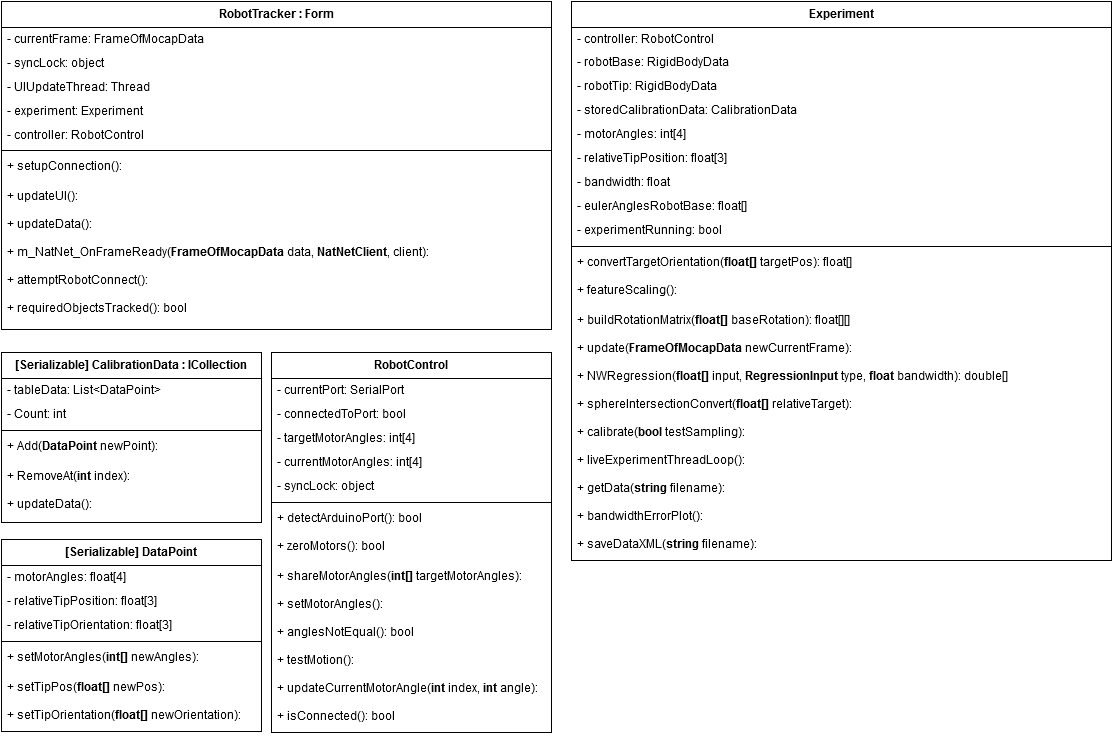

The diagram above was exported from draw.io. Its source (the exported page's mxGraphModel, read from the mxfile embedded in the PNG):
<mxGraphModel dx="1434" dy="768" grid="1" gridSize="10" guides="1" tooltips="1" connect="1" arrows="1" fold="1" page="1" pageScale="1" pageWidth="1169" pageHeight="826" background="#ffffff" math="0" shadow="0">
  <root>
    <mxCell id="0" />
    <mxCell id="1" parent="0" />
    <mxCell id="116ac76e5656576d-5" value="RobotTracker : Form&lt;br&gt;" style="swimlane;html=1;fontStyle=1;align=center;verticalAlign=top;childLayout=stackLayout;horizontal=1;startSize=26;horizontalStack=0;resizeParent=1;resizeLast=0;collapsible=1;marginBottom=0;swimlaneFillColor=#ffffff;" vertex="1" parent="1">
      <mxGeometry x="20" y="62" width="550" height="328" as="geometry" />
    </mxCell>
    <mxCell id="116ac76e5656576d-6" value="- currentFrame: FrameOfMocapData&lt;br&gt;" style="text;html=1;strokeColor=none;fillColor=none;align=left;verticalAlign=top;spacingLeft=4;spacingRight=4;whiteSpace=wrap;overflow=hidden;rotatable=0;points=[[0,0.5],[1,0.5]];portConstraint=eastwest;" vertex="1" parent="116ac76e5656576d-5">
      <mxGeometry y="26" width="550" height="24" as="geometry" />
    </mxCell>
    <mxCell id="116ac76e5656576d-13" value="- syncLock: object &lt;br&gt;" style="text;html=1;strokeColor=none;fillColor=none;align=left;verticalAlign=top;spacingLeft=4;spacingRight=4;whiteSpace=wrap;overflow=hidden;rotatable=0;points=[[0,0.5],[1,0.5]];portConstraint=eastwest;" vertex="1" parent="116ac76e5656576d-5">
      <mxGeometry y="50" width="550" height="24" as="geometry" />
    </mxCell>
    <mxCell id="116ac76e5656576d-15" value="- UIUpdateThread: Thread&lt;br&gt;" style="text;html=1;strokeColor=none;fillColor=none;align=left;verticalAlign=top;spacingLeft=4;spacingRight=4;whiteSpace=wrap;overflow=hidden;rotatable=0;points=[[0,0.5],[1,0.5]];portConstraint=eastwest;" vertex="1" parent="116ac76e5656576d-5">
      <mxGeometry y="74" width="550" height="24" as="geometry" />
    </mxCell>
    <mxCell id="116ac76e5656576d-54" value="- experiment: Experiment&lt;br&gt;" style="text;html=1;strokeColor=none;fillColor=none;align=left;verticalAlign=top;spacingLeft=4;spacingRight=4;whiteSpace=wrap;overflow=hidden;rotatable=0;points=[[0,0.5],[1,0.5]];portConstraint=eastwest;" vertex="1" parent="116ac76e5656576d-5">
      <mxGeometry y="98" width="550" height="24" as="geometry" />
    </mxCell>
    <mxCell id="116ac76e5656576d-55" value="- controller: RobotControl&lt;br&gt;" style="text;html=1;strokeColor=none;fillColor=none;align=left;verticalAlign=top;spacingLeft=4;spacingRight=4;whiteSpace=wrap;overflow=hidden;rotatable=0;points=[[0,0.5],[1,0.5]];portConstraint=eastwest;" vertex="1" parent="116ac76e5656576d-5">
      <mxGeometry y="122" width="550" height="23" as="geometry" />
    </mxCell>
    <mxCell id="116ac76e5656576d-16" value="" style="line;html=1;strokeWidth=1;fillColor=none;align=left;verticalAlign=middle;spacingTop=-1;spacingLeft=3;spacingRight=3;rotatable=0;labelPosition=right;points=[];portConstraint=eastwest;" vertex="1" parent="116ac76e5656576d-5">
      <mxGeometry y="145" width="550" height="8" as="geometry" />
    </mxCell>
    <mxCell id="116ac76e5656576d-9" value="+ setupConnection(): &lt;br&gt;" style="text;html=1;strokeColor=none;fillColor=none;align=left;verticalAlign=top;spacingLeft=4;spacingRight=4;whiteSpace=wrap;overflow=hidden;rotatable=0;points=[[0,0.5],[1,0.5]];portConstraint=eastwest;" vertex="1" parent="116ac76e5656576d-5">
      <mxGeometry y="153" width="550" height="30" as="geometry" />
    </mxCell>
    <mxCell id="116ac76e5656576d-8" value="+ updateUI():&lt;br&gt;" style="text;html=1;strokeColor=none;fillColor=none;align=left;verticalAlign=top;spacingLeft=4;spacingRight=4;whiteSpace=wrap;overflow=hidden;rotatable=0;points=[[0,0.5],[1,0.5]];portConstraint=eastwest;" vertex="1" parent="116ac76e5656576d-5">
      <mxGeometry y="183" width="550" height="28" as="geometry" />
    </mxCell>
    <mxCell id="116ac76e5656576d-17" value="+ updateData(): &lt;br&gt;" style="text;html=1;strokeColor=none;fillColor=none;align=left;verticalAlign=top;spacingLeft=4;spacingRight=4;whiteSpace=wrap;overflow=hidden;rotatable=0;points=[[0,0.5],[1,0.5]];portConstraint=eastwest;" vertex="1" parent="116ac76e5656576d-5">
      <mxGeometry y="211" width="550" height="28" as="geometry" />
    </mxCell>
    <mxCell id="116ac76e5656576d-18" value="+ m_NatNet_OnFrameReady(&lt;b&gt;FrameOfMocapData&lt;/b&gt; data, &lt;b&gt;NatNetClient&lt;/b&gt;, client):&lt;br&gt;" style="text;html=1;strokeColor=none;fillColor=none;align=left;verticalAlign=top;spacingLeft=4;spacingRight=4;whiteSpace=wrap;overflow=hidden;rotatable=0;points=[[0,0.5],[1,0.5]];portConstraint=eastwest;" vertex="1" parent="116ac76e5656576d-5">
      <mxGeometry y="239" width="550" height="28" as="geometry" />
    </mxCell>
    <mxCell id="116ac76e5656576d-20" value="+ attemptRobotConnect(): &lt;br&gt;" style="text;html=1;strokeColor=none;fillColor=none;align=left;verticalAlign=top;spacingLeft=4;spacingRight=4;whiteSpace=wrap;overflow=hidden;rotatable=0;points=[[0,0.5],[1,0.5]];portConstraint=eastwest;" vertex="1" parent="116ac76e5656576d-5">
      <mxGeometry y="267" width="550" height="28" as="geometry" />
    </mxCell>
    <mxCell id="116ac76e5656576d-21" value="+ requiredObjectsTracked(): bool&lt;br&gt;" style="text;html=1;strokeColor=none;fillColor=none;align=left;verticalAlign=top;spacingLeft=4;spacingRight=4;whiteSpace=wrap;overflow=hidden;rotatable=0;points=[[0,0.5],[1,0.5]];portConstraint=eastwest;" vertex="1" parent="116ac76e5656576d-5">
      <mxGeometry y="295" width="550" height="28" as="geometry" />
    </mxCell>
    <mxCell id="116ac76e5656576d-22" value="[Serializable] CalibrationData : ICollection&lt;br&gt;" style="swimlane;html=1;fontStyle=1;align=center;verticalAlign=top;childLayout=stackLayout;horizontal=1;startSize=26;horizontalStack=0;resizeParent=1;resizeLast=0;collapsible=1;marginBottom=0;swimlaneFillColor=#ffffff;" vertex="1" parent="1">
      <mxGeometry x="20" y="413" width="260" height="170" as="geometry" />
    </mxCell>
    <mxCell id="116ac76e5656576d-23" value="- tableData: List&amp;lt;DataPoint&amp;gt;&lt;br&gt;" style="text;html=1;strokeColor=none;fillColor=none;align=left;verticalAlign=top;spacingLeft=4;spacingRight=4;whiteSpace=wrap;overflow=hidden;rotatable=0;points=[[0,0.5],[1,0.5]];portConstraint=eastwest;" vertex="1" parent="116ac76e5656576d-22">
      <mxGeometry y="26" width="260" height="24" as="geometry" />
    </mxCell>
    <mxCell id="116ac76e5656576d-24" value="- Count: int &lt;br&gt;" style="text;html=1;strokeColor=none;fillColor=none;align=left;verticalAlign=top;spacingLeft=4;spacingRight=4;whiteSpace=wrap;overflow=hidden;rotatable=0;points=[[0,0.5],[1,0.5]];portConstraint=eastwest;" vertex="1" parent="116ac76e5656576d-22">
      <mxGeometry y="50" width="260" height="24" as="geometry" />
    </mxCell>
    <mxCell id="116ac76e5656576d-26" value="" style="line;html=1;strokeWidth=1;fillColor=none;align=left;verticalAlign=middle;spacingTop=-1;spacingLeft=3;spacingRight=3;rotatable=0;labelPosition=right;points=[];portConstraint=eastwest;" vertex="1" parent="116ac76e5656576d-22">
      <mxGeometry y="74" width="260" height="8" as="geometry" />
    </mxCell>
    <mxCell id="116ac76e5656576d-27" value="+ Add(&lt;b&gt;DataPoint&lt;/b&gt; newPoint): &lt;br&gt;" style="text;html=1;strokeColor=none;fillColor=none;align=left;verticalAlign=top;spacingLeft=4;spacingRight=4;whiteSpace=wrap;overflow=hidden;rotatable=0;points=[[0,0.5],[1,0.5]];portConstraint=eastwest;" vertex="1" parent="116ac76e5656576d-22">
      <mxGeometry y="82" width="260" height="30" as="geometry" />
    </mxCell>
    <mxCell id="116ac76e5656576d-28" value="+ RemoveAt(&lt;b&gt;int&lt;/b&gt; index):&lt;br&gt;" style="text;html=1;strokeColor=none;fillColor=none;align=left;verticalAlign=top;spacingLeft=4;spacingRight=4;whiteSpace=wrap;overflow=hidden;rotatable=0;points=[[0,0.5],[1,0.5]];portConstraint=eastwest;" vertex="1" parent="116ac76e5656576d-22">
      <mxGeometry y="112" width="260" height="28" as="geometry" />
    </mxCell>
    <mxCell id="116ac76e5656576d-29" value="+ updateData(): &lt;br&gt;" style="text;html=1;strokeColor=none;fillColor=none;align=left;verticalAlign=top;spacingLeft=4;spacingRight=4;whiteSpace=wrap;overflow=hidden;rotatable=0;points=[[0,0.5],[1,0.5]];portConstraint=eastwest;" vertex="1" parent="116ac76e5656576d-22">
      <mxGeometry y="140" width="260" height="28" as="geometry" />
    </mxCell>
    <mxCell id="116ac76e5656576d-33" value="[Serializable] DataPoint&lt;br&gt;" style="swimlane;html=1;fontStyle=1;align=center;verticalAlign=top;childLayout=stackLayout;horizontal=1;startSize=26;horizontalStack=0;resizeParent=1;resizeLast=0;collapsible=1;marginBottom=0;swimlaneFillColor=#ffffff;" vertex="1" parent="1">
      <mxGeometry x="20" y="600" width="260" height="192" as="geometry" />
    </mxCell>
    <mxCell id="116ac76e5656576d-34" value="- motorAngles: float[4]&lt;br&gt;" style="text;html=1;strokeColor=none;fillColor=none;align=left;verticalAlign=top;spacingLeft=4;spacingRight=4;whiteSpace=wrap;overflow=hidden;rotatable=0;points=[[0,0.5],[1,0.5]];portConstraint=eastwest;" vertex="1" parent="116ac76e5656576d-33">
      <mxGeometry y="26" width="260" height="24" as="geometry" />
    </mxCell>
    <mxCell id="116ac76e5656576d-35" value="- relativeTipPosition: float[3]&lt;br&gt;" style="text;html=1;strokeColor=none;fillColor=none;align=left;verticalAlign=top;spacingLeft=4;spacingRight=4;whiteSpace=wrap;overflow=hidden;rotatable=0;points=[[0,0.5],[1,0.5]];portConstraint=eastwest;" vertex="1" parent="116ac76e5656576d-33">
      <mxGeometry y="50" width="260" height="24" as="geometry" />
    </mxCell>
    <mxCell id="116ac76e5656576d-40" value="- relativeTipOrientation: float[3]&lt;br&gt;" style="text;html=1;strokeColor=none;fillColor=none;align=left;verticalAlign=top;spacingLeft=4;spacingRight=4;whiteSpace=wrap;overflow=hidden;rotatable=0;points=[[0,0.5],[1,0.5]];portConstraint=eastwest;" vertex="1" parent="116ac76e5656576d-33">
      <mxGeometry y="74" width="260" height="24" as="geometry" />
    </mxCell>
    <mxCell id="116ac76e5656576d-36" value="" style="line;html=1;strokeWidth=1;fillColor=none;align=left;verticalAlign=middle;spacingTop=-1;spacingLeft=3;spacingRight=3;rotatable=0;labelPosition=right;points=[];portConstraint=eastwest;" vertex="1" parent="116ac76e5656576d-33">
      <mxGeometry y="98" width="260" height="8" as="geometry" />
    </mxCell>
    <mxCell id="116ac76e5656576d-37" value="+ setMotorAngles(&lt;b&gt;int[]&lt;/b&gt; newAngles): &lt;br&gt;" style="text;html=1;strokeColor=none;fillColor=none;align=left;verticalAlign=top;spacingLeft=4;spacingRight=4;whiteSpace=wrap;overflow=hidden;rotatable=0;points=[[0,0.5],[1,0.5]];portConstraint=eastwest;" vertex="1" parent="116ac76e5656576d-33">
      <mxGeometry y="106" width="260" height="30" as="geometry" />
    </mxCell>
    <mxCell id="116ac76e5656576d-38" value="+ setTipPos(&lt;b&gt;float[]&lt;/b&gt; newPos):&lt;br&gt;" style="text;html=1;strokeColor=none;fillColor=none;align=left;verticalAlign=top;spacingLeft=4;spacingRight=4;whiteSpace=wrap;overflow=hidden;rotatable=0;points=[[0,0.5],[1,0.5]];portConstraint=eastwest;" vertex="1" parent="116ac76e5656576d-33">
      <mxGeometry y="136" width="260" height="28" as="geometry" />
    </mxCell>
    <mxCell id="116ac76e5656576d-39" value="+ setTipOrientation(&lt;b&gt;float[]&lt;/b&gt; newOrientation): &lt;br&gt;" style="text;html=1;strokeColor=none;fillColor=none;align=left;verticalAlign=top;spacingLeft=4;spacingRight=4;whiteSpace=wrap;overflow=hidden;rotatable=0;points=[[0,0.5],[1,0.5]];portConstraint=eastwest;" vertex="1" parent="116ac76e5656576d-33">
      <mxGeometry y="164" width="260" height="28" as="geometry" />
    </mxCell>
    <mxCell id="116ac76e5656576d-41" value="Experiment" style="swimlane;html=1;fontStyle=1;align=center;verticalAlign=top;childLayout=stackLayout;horizontal=1;startSize=26;horizontalStack=0;resizeParent=1;resizeLast=0;collapsible=1;marginBottom=0;swimlaneFillColor=#ffffff;" vertex="1" parent="1">
      <mxGeometry x="590" y="62" width="540" height="559" as="geometry" />
    </mxCell>
    <mxCell id="116ac76e5656576d-70" value="- controller: RobotControl&lt;br&gt;" style="text;html=1;strokeColor=none;fillColor=none;align=left;verticalAlign=top;spacingLeft=4;spacingRight=4;whiteSpace=wrap;overflow=hidden;rotatable=0;points=[[0,0.5],[1,0.5]];portConstraint=eastwest;" vertex="1" parent="116ac76e5656576d-41">
      <mxGeometry y="26" width="540" height="23" as="geometry" />
    </mxCell>
    <mxCell id="116ac76e5656576d-42" value="- robotBase: RigidBodyData&lt;br&gt;" style="text;html=1;strokeColor=none;fillColor=none;align=left;verticalAlign=top;spacingLeft=4;spacingRight=4;whiteSpace=wrap;overflow=hidden;rotatable=0;points=[[0,0.5],[1,0.5]];portConstraint=eastwest;" vertex="1" parent="116ac76e5656576d-41">
      <mxGeometry y="49" width="540" height="24" as="geometry" />
    </mxCell>
    <mxCell id="116ac76e5656576d-71" value="- robotTip: RigidBodyData&lt;br&gt;" style="text;html=1;strokeColor=none;fillColor=none;align=left;verticalAlign=top;spacingLeft=4;spacingRight=4;whiteSpace=wrap;overflow=hidden;rotatable=0;points=[[0,0.5],[1,0.5]];portConstraint=eastwest;" vertex="1" parent="116ac76e5656576d-41">
      <mxGeometry y="73" width="540" height="24" as="geometry" />
    </mxCell>
    <mxCell id="116ac76e5656576d-43" value="- storedCalibrationData: CalibrationData &lt;br&gt;" style="text;html=1;strokeColor=none;fillColor=none;align=left;verticalAlign=top;spacingLeft=4;spacingRight=4;whiteSpace=wrap;overflow=hidden;rotatable=0;points=[[0,0.5],[1,0.5]];portConstraint=eastwest;" vertex="1" parent="116ac76e5656576d-41">
      <mxGeometry y="97" width="540" height="24" as="geometry" />
    </mxCell>
    <mxCell id="116ac76e5656576d-44" value="- motorAngles: int[4]&lt;br&gt;" style="text;html=1;strokeColor=none;fillColor=none;align=left;verticalAlign=top;spacingLeft=4;spacingRight=4;whiteSpace=wrap;overflow=hidden;rotatable=0;points=[[0,0.5],[1,0.5]];portConstraint=eastwest;" vertex="1" parent="116ac76e5656576d-41">
      <mxGeometry y="121" width="540" height="24" as="geometry" />
    </mxCell>
    <mxCell id="116ac76e5656576d-52" value="- relativeTipPosition: float[3]&lt;br&gt;" style="text;html=1;strokeColor=none;fillColor=none;align=left;verticalAlign=top;spacingLeft=4;spacingRight=4;whiteSpace=wrap;overflow=hidden;rotatable=0;points=[[0,0.5],[1,0.5]];portConstraint=eastwest;" vertex="1" parent="116ac76e5656576d-41">
      <mxGeometry y="145" width="540" height="24" as="geometry" />
    </mxCell>
    <mxCell id="116ac76e5656576d-53" value="- bandwidth: float&lt;br&gt;" style="text;html=1;strokeColor=none;fillColor=none;align=left;verticalAlign=top;spacingLeft=4;spacingRight=4;whiteSpace=wrap;overflow=hidden;rotatable=0;points=[[0,0.5],[1,0.5]];portConstraint=eastwest;" vertex="1" parent="116ac76e5656576d-41">
      <mxGeometry y="169" width="540" height="24" as="geometry" />
    </mxCell>
    <mxCell id="116ac76e5656576d-72" value="- eulerAnglesRobotBase: float[]&lt;br&gt;" style="text;html=1;strokeColor=none;fillColor=none;align=left;verticalAlign=top;spacingLeft=4;spacingRight=4;whiteSpace=wrap;overflow=hidden;rotatable=0;points=[[0,0.5],[1,0.5]];portConstraint=eastwest;" vertex="1" parent="116ac76e5656576d-41">
      <mxGeometry y="193" width="540" height="24" as="geometry" />
    </mxCell>
    <mxCell id="116ac76e5656576d-76" value="- experimentRunning: bool&lt;br&gt;" style="text;html=1;strokeColor=none;fillColor=none;align=left;verticalAlign=top;spacingLeft=4;spacingRight=4;whiteSpace=wrap;overflow=hidden;rotatable=0;points=[[0,0.5],[1,0.5]];portConstraint=eastwest;" vertex="1" parent="116ac76e5656576d-41">
      <mxGeometry y="217" width="540" height="24" as="geometry" />
    </mxCell>
    <mxCell id="116ac76e5656576d-45" value="" style="line;html=1;strokeWidth=1;fillColor=none;align=left;verticalAlign=middle;spacingTop=-1;spacingLeft=3;spacingRight=3;rotatable=0;labelPosition=right;points=[];portConstraint=eastwest;" vertex="1" parent="116ac76e5656576d-41">
      <mxGeometry y="241" width="540" height="8" as="geometry" />
    </mxCell>
    <mxCell id="116ac76e5656576d-49" value="+ convertTargetOrientation(&lt;b&gt;float[]&lt;/b&gt; targetPos): float[]&lt;br&gt;" style="text;html=1;strokeColor=none;fillColor=none;align=left;verticalAlign=top;spacingLeft=4;spacingRight=4;whiteSpace=wrap;overflow=hidden;rotatable=0;points=[[0,0.5],[1,0.5]];portConstraint=eastwest;" vertex="1" parent="116ac76e5656576d-41">
      <mxGeometry y="249" width="540" height="28" as="geometry" />
    </mxCell>
    <mxCell id="116ac76e5656576d-46" value="+ featureScaling():&amp;nbsp; &lt;br&gt;" style="text;html=1;strokeColor=none;fillColor=none;align=left;verticalAlign=top;spacingLeft=4;spacingRight=4;whiteSpace=wrap;overflow=hidden;rotatable=0;points=[[0,0.5],[1,0.5]];portConstraint=eastwest;" vertex="1" parent="116ac76e5656576d-41">
      <mxGeometry y="277" width="540" height="30" as="geometry" />
    </mxCell>
    <mxCell id="116ac76e5656576d-47" value="+ buildRotationMatrix(&lt;b&gt;float[]&lt;/b&gt; baseRotation): float[][]&lt;br&gt;" style="text;html=1;strokeColor=none;fillColor=none;align=left;verticalAlign=top;spacingLeft=4;spacingRight=4;whiteSpace=wrap;overflow=hidden;rotatable=0;points=[[0,0.5],[1,0.5]];portConstraint=eastwest;" vertex="1" parent="116ac76e5656576d-41">
      <mxGeometry y="307" width="540" height="28" as="geometry" />
    </mxCell>
    <mxCell id="116ac76e5656576d-48" value="+ update(&lt;b&gt;FrameOfMocapData&lt;/b&gt; newCurrentFrame): &lt;br&gt;" style="text;html=1;strokeColor=none;fillColor=none;align=left;verticalAlign=top;spacingLeft=4;spacingRight=4;whiteSpace=wrap;overflow=hidden;rotatable=0;points=[[0,0.5],[1,0.5]];portConstraint=eastwest;" vertex="1" parent="116ac76e5656576d-41">
      <mxGeometry y="335" width="540" height="28" as="geometry" />
    </mxCell>
    <mxCell id="116ac76e5656576d-50" value="+ NWRegression(&lt;b&gt;float[]&lt;/b&gt; input, &lt;b&gt;RegressionInput&lt;/b&gt; type, &lt;b&gt;float&lt;/b&gt; bandwidth): double[]&lt;br&gt;" style="text;html=1;strokeColor=none;fillColor=none;align=left;verticalAlign=top;spacingLeft=4;spacingRight=4;whiteSpace=wrap;overflow=hidden;rotatable=0;points=[[0,0.5],[1,0.5]];portConstraint=eastwest;" vertex="1" parent="116ac76e5656576d-41">
      <mxGeometry y="363" width="540" height="28" as="geometry" />
    </mxCell>
    <mxCell id="116ac76e5656576d-51" value="+ sphereIntersectionConvert(&lt;b&gt;float[]&lt;/b&gt; relativeTarget): &lt;br&gt;" style="text;html=1;strokeColor=none;fillColor=none;align=left;verticalAlign=top;spacingLeft=4;spacingRight=4;whiteSpace=wrap;overflow=hidden;rotatable=0;points=[[0,0.5],[1,0.5]];portConstraint=eastwest;" vertex="1" parent="116ac76e5656576d-41">
      <mxGeometry y="391" width="540" height="28" as="geometry" />
    </mxCell>
    <mxCell id="116ac76e5656576d-73" value="+ calibrate(&lt;b&gt;bool&lt;/b&gt; testSampling): &lt;br&gt;" style="text;html=1;strokeColor=none;fillColor=none;align=left;verticalAlign=top;spacingLeft=4;spacingRight=4;whiteSpace=wrap;overflow=hidden;rotatable=0;points=[[0,0.5],[1,0.5]];portConstraint=eastwest;" vertex="1" parent="116ac76e5656576d-41">
      <mxGeometry y="419" width="540" height="28" as="geometry" />
    </mxCell>
    <mxCell id="116ac76e5656576d-74" value="+ liveExperimentThreadLoop(): &lt;br&gt;" style="text;html=1;strokeColor=none;fillColor=none;align=left;verticalAlign=top;spacingLeft=4;spacingRight=4;whiteSpace=wrap;overflow=hidden;rotatable=0;points=[[0,0.5],[1,0.5]];portConstraint=eastwest;" vertex="1" parent="116ac76e5656576d-41">
      <mxGeometry y="447" width="540" height="28" as="geometry" />
    </mxCell>
    <mxCell id="116ac76e5656576d-75" value="+ getData(&lt;b&gt;string&lt;/b&gt; filename): &lt;br&gt;" style="text;html=1;strokeColor=none;fillColor=none;align=left;verticalAlign=top;spacingLeft=4;spacingRight=4;whiteSpace=wrap;overflow=hidden;rotatable=0;points=[[0,0.5],[1,0.5]];portConstraint=eastwest;" vertex="1" parent="116ac76e5656576d-41">
      <mxGeometry y="475" width="540" height="28" as="geometry" />
    </mxCell>
    <mxCell id="116ac76e5656576d-77" value="+ bandwidthErrorPlot(): &lt;br&gt;" style="text;html=1;strokeColor=none;fillColor=none;align=left;verticalAlign=top;spacingLeft=4;spacingRight=4;whiteSpace=wrap;overflow=hidden;rotatable=0;points=[[0,0.5],[1,0.5]];portConstraint=eastwest;" vertex="1" parent="116ac76e5656576d-41">
      <mxGeometry y="503" width="540" height="28" as="geometry" />
    </mxCell>
    <mxCell id="116ac76e5656576d-78" value="+ saveDataXML(&lt;b&gt;string&lt;/b&gt; filename): &lt;br&gt;" style="text;html=1;strokeColor=none;fillColor=none;align=left;verticalAlign=top;spacingLeft=4;spacingRight=4;whiteSpace=wrap;overflow=hidden;rotatable=0;points=[[0,0.5],[1,0.5]];portConstraint=eastwest;" vertex="1" parent="116ac76e5656576d-41">
      <mxGeometry y="531" width="540" height="28" as="geometry" />
    </mxCell>
    <mxCell id="116ac76e5656576d-57" value="RobotControl" style="swimlane;html=1;fontStyle=1;align=center;verticalAlign=top;childLayout=stackLayout;horizontal=1;startSize=26;horizontalStack=0;resizeParent=1;resizeLast=0;collapsible=1;marginBottom=0;swimlaneFillColor=#ffffff;" vertex="1" parent="1">
      <mxGeometry x="290" y="413" width="280" height="380" as="geometry" />
    </mxCell>
    <mxCell id="116ac76e5656576d-58" value="- currentPort: SerialPort&lt;br&gt;" style="text;html=1;strokeColor=none;fillColor=none;align=left;verticalAlign=top;spacingLeft=4;spacingRight=4;whiteSpace=wrap;overflow=hidden;rotatable=0;points=[[0,0.5],[1,0.5]];portConstraint=eastwest;" vertex="1" parent="116ac76e5656576d-57">
      <mxGeometry y="26" width="280" height="24" as="geometry" />
    </mxCell>
    <mxCell id="116ac76e5656576d-59" value="- connectedToPort: bool &lt;br&gt;" style="text;html=1;strokeColor=none;fillColor=none;align=left;verticalAlign=top;spacingLeft=4;spacingRight=4;whiteSpace=wrap;overflow=hidden;rotatable=0;points=[[0,0.5],[1,0.5]];portConstraint=eastwest;" vertex="1" parent="116ac76e5656576d-57">
      <mxGeometry y="50" width="280" height="24" as="geometry" />
    </mxCell>
    <mxCell id="116ac76e5656576d-60" value="- targetMotorAngles: int[4]&lt;br&gt;" style="text;html=1;strokeColor=none;fillColor=none;align=left;verticalAlign=top;spacingLeft=4;spacingRight=4;whiteSpace=wrap;overflow=hidden;rotatable=0;points=[[0,0.5],[1,0.5]];portConstraint=eastwest;" vertex="1" parent="116ac76e5656576d-57">
      <mxGeometry y="74" width="280" height="24" as="geometry" />
    </mxCell>
    <mxCell id="116ac76e5656576d-61" value="- currentMotorAngles: int[4]&lt;br&gt;" style="text;html=1;strokeColor=none;fillColor=none;align=left;verticalAlign=top;spacingLeft=4;spacingRight=4;whiteSpace=wrap;overflow=hidden;rotatable=0;points=[[0,0.5],[1,0.5]];portConstraint=eastwest;" vertex="1" parent="116ac76e5656576d-57">
      <mxGeometry y="98" width="280" height="24" as="geometry" />
    </mxCell>
    <mxCell id="116ac76e5656576d-62" value="- syncLock: object&lt;br&gt;" style="text;html=1;strokeColor=none;fillColor=none;align=left;verticalAlign=top;spacingLeft=4;spacingRight=4;whiteSpace=wrap;overflow=hidden;rotatable=0;points=[[0,0.5],[1,0.5]];portConstraint=eastwest;" vertex="1" parent="116ac76e5656576d-57">
      <mxGeometry y="122" width="280" height="24" as="geometry" />
    </mxCell>
    <mxCell id="116ac76e5656576d-63" value="" style="line;html=1;strokeWidth=1;fillColor=none;align=left;verticalAlign=middle;spacingTop=-1;spacingLeft=3;spacingRight=3;rotatable=0;labelPosition=right;points=[];portConstraint=eastwest;" vertex="1" parent="116ac76e5656576d-57">
      <mxGeometry y="146" width="280" height="8" as="geometry" />
    </mxCell>
    <mxCell id="116ac76e5656576d-64" value="+ detectArduinoPort(): bool&lt;br&gt;" style="text;html=1;strokeColor=none;fillColor=none;align=left;verticalAlign=top;spacingLeft=4;spacingRight=4;whiteSpace=wrap;overflow=hidden;rotatable=0;points=[[0,0.5],[1,0.5]];portConstraint=eastwest;" vertex="1" parent="116ac76e5656576d-57">
      <mxGeometry y="154" width="280" height="28" as="geometry" />
    </mxCell>
    <mxCell id="116ac76e5656576d-65" value="+ zeroMotors(): bool &lt;br&gt;" style="text;html=1;strokeColor=none;fillColor=none;align=left;verticalAlign=top;spacingLeft=4;spacingRight=4;whiteSpace=wrap;overflow=hidden;rotatable=0;points=[[0,0.5],[1,0.5]];portConstraint=eastwest;" vertex="1" parent="116ac76e5656576d-57">
      <mxGeometry y="182" width="280" height="30" as="geometry" />
    </mxCell>
    <mxCell id="116ac76e5656576d-66" value="+ shareMotorAngles(&lt;b&gt;int[]&lt;/b&gt; targetMotorAngles):&lt;br&gt;" style="text;html=1;strokeColor=none;fillColor=none;align=left;verticalAlign=top;spacingLeft=4;spacingRight=4;whiteSpace=wrap;overflow=hidden;rotatable=0;points=[[0,0.5],[1,0.5]];portConstraint=eastwest;" vertex="1" parent="116ac76e5656576d-57">
      <mxGeometry y="212" width="280" height="28" as="geometry" />
    </mxCell>
    <mxCell id="116ac76e5656576d-67" value="+ setMotorAngles(): &lt;br&gt;" style="text;html=1;strokeColor=none;fillColor=none;align=left;verticalAlign=top;spacingLeft=4;spacingRight=4;whiteSpace=wrap;overflow=hidden;rotatable=0;points=[[0,0.5],[1,0.5]];portConstraint=eastwest;" vertex="1" parent="116ac76e5656576d-57">
      <mxGeometry y="240" width="280" height="28" as="geometry" />
    </mxCell>
    <mxCell id="116ac76e5656576d-68" value="+ anglesNotEqual(): bool &lt;br&gt;" style="text;html=1;strokeColor=none;fillColor=none;align=left;verticalAlign=top;spacingLeft=4;spacingRight=4;whiteSpace=wrap;overflow=hidden;rotatable=0;points=[[0,0.5],[1,0.5]];portConstraint=eastwest;" vertex="1" parent="116ac76e5656576d-57">
      <mxGeometry y="268" width="280" height="28" as="geometry" />
    </mxCell>
    <mxCell id="116ac76e5656576d-69" value="+ testMotion(): &lt;br&gt;" style="text;html=1;strokeColor=none;fillColor=none;align=left;verticalAlign=top;spacingLeft=4;spacingRight=4;whiteSpace=wrap;overflow=hidden;rotatable=0;points=[[0,0.5],[1,0.5]];portConstraint=eastwest;" vertex="1" parent="116ac76e5656576d-57">
      <mxGeometry y="296" width="280" height="28" as="geometry" />
    </mxCell>
    <mxCell id="116ac76e5656576d-79" value="+ updateCurrentMotorAngle(&lt;b&gt;int&lt;/b&gt; index, &lt;b&gt;int&lt;/b&gt; angle): &lt;br&gt;" style="text;html=1;strokeColor=none;fillColor=none;align=left;verticalAlign=top;spacingLeft=4;spacingRight=4;whiteSpace=wrap;overflow=hidden;rotatable=0;points=[[0,0.5],[1,0.5]];portConstraint=eastwest;" vertex="1" parent="116ac76e5656576d-57">
      <mxGeometry y="324" width="280" height="28" as="geometry" />
    </mxCell>
    <mxCell id="116ac76e5656576d-80" value="+ isConnected(): bool &lt;br&gt;" style="text;html=1;strokeColor=none;fillColor=none;align=left;verticalAlign=top;spacingLeft=4;spacingRight=4;whiteSpace=wrap;overflow=hidden;rotatable=0;points=[[0,0.5],[1,0.5]];portConstraint=eastwest;" vertex="1" parent="116ac76e5656576d-57">
      <mxGeometry y="352" width="280" height="28" as="geometry" />
    </mxCell>
  </root>
</mxGraphModel>